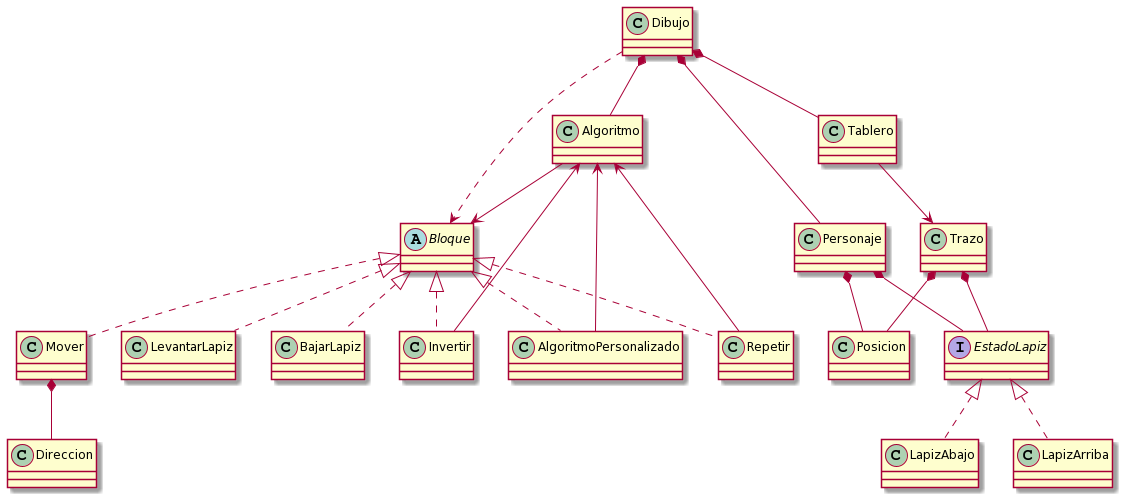

The diagram above was rendered by PlantUML. Its source (embedded in the PNG):
@startuml
Dibujo *-- Algoritmo
Dibujo *-- Personaje
Dibujo *-- Tablero
Dibujo ..> Bloque

Tablero --> Trazo

Trazo *-- Posicion
Trazo *-- EstadoLapiz

Mover *-- Direccion

Personaje *-- EstadoLapiz
Personaje *-- Posicion


abstract Bloque
Bloque <|.. LevantarLapiz
Bloque <|.. BajarLapiz
Bloque <|.. Invertir
Bloque <|.. AlgoritmoPersonalizado
Bloque <|.. Repetir
Bloque <|.. Mover


AlgoritmoPersonalizado --> Algoritmo
Invertir --> Algoritmo
Repetir --> Algoritmo
Algoritmo --> Bloque

interface EstadoLapiz{
}

EstadoLapiz <|.. LapizArriba
EstadoLapiz <|.. LapizAbajo
@enduml